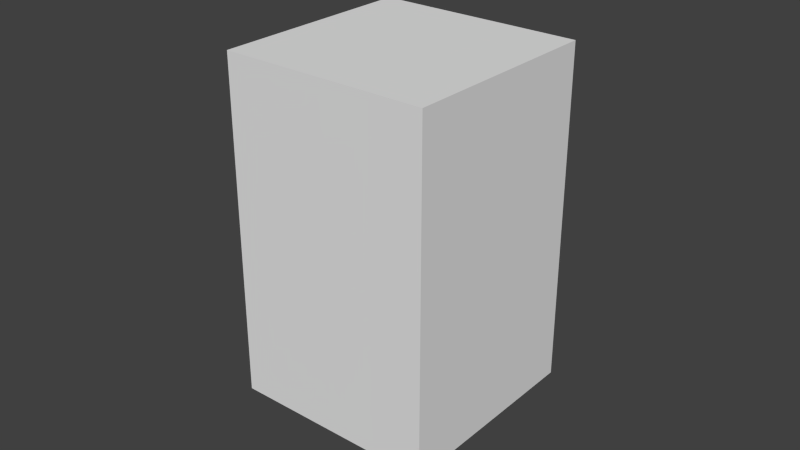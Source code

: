 # Source: basicFurn.blend  (saved by Blender 2.70.0; exported with 4.5.12 LTS)
import bpy
from mathutils import Matrix  # noqa: F401  (used for matrix-valued properties, if any)

bpy.ops.wm.read_factory_settings(use_empty=True)
scene = bpy.context.scene
scene.name = 'Scene'

# ---- collections
col_collection_1 = bpy.data.collections.new('Collection 1'); scene.collection.children.link(col_collection_1)

# ---- materials (node trees are filled in below, after node groups)
mat_material = bpy.data.materials.new('Material')
mat_material.alpha_threshold = 0.0
mat_material.use_transparent_shadow = False
mat_material.roughness = 0.5
mat_material.line_color = (0.0, 0.0, 0.0, 1.0)

# ---- material node trees

# ---- world
world_world = bpy.data.worlds.new('World'); scene.world = world_world
world_world.color = (0.05088, 0.05088, 0.05088)
world_world.use_sun_shadow = False
world_world.sun_shadow_jitter_overblur = 0.0
world_world.cycles.sampling_method = 'MANUAL'
world_world.cycles.sample_map_resolution = 256

# ---- meshes
me_cube = bpy.data.meshes.new('Cube')
me_cube.from_pydata([(-1.039, -0.5575, -1.0), (-0.21, 1.263, -1.0), (1.61, 0.4336, -1.0), (0.7811, -1.387, -1.0), (-1.039, -0.5575, 1.0), (-0.21, 1.263, 1.0), (1.61, 0.4336, 1.0), (0.7811, -1.387, 1.0), (-0.6245, 0.3525, -1.0), (-0.129, -0.972, -1.0), (-1.039, -0.5575, 2.068e-25), (0.7001, 0.8481, -1.0), (-0.21, 1.263, 2.068e-25), (1.196, -0.4765, -1.0), (1.61, 0.4336, 2.068e-25), (0.7811, -1.387, 2.068e-25), (-0.6245, 0.3525, 1.0), (-0.129, -0.972, 1.0), (0.7001, 0.8481, 1.0), (1.196, -0.4765, 1.0), (0.2856, -0.06197, -1.0), (0.7001, 0.8481, 2.068e-25), (1.196, -0.4765, 2.068e-25), (-0.129, -0.972, 2.068e-25), (-0.8317, -0.1025, -1.0), (-0.4172, 0.8076, -1.0), (-0.584, -0.7648, -1.0), (0.3261, -1.179, -1.0), (-1.039, -0.5575, -0.5), (-1.039, -0.5575, 0.5), (0.245, 1.055, -1.0), (1.155, 0.6408, -1.0), (-0.21, 1.263, -0.5), (-0.21, 1.263, 0.5), (1.403, -0.02146, -1.0), (0.9883, -0.9315, -1.0), (1.61, 0.4336, -0.5), (1.61, 0.4336, 0.5), (0.7811, -1.387, -0.5), (0.7811, -1.387, 0.5), (-0.8317, -0.1025, 1.0), (-0.4172, 0.8076, 1.0), (-0.584, -0.7648, 1.0), (0.3261, -1.179, 1.0), (0.245, 1.055, 1.0), (1.155, 0.6408, 1.0), (1.403, -0.02146, 1.0), (0.9883, -0.9315, 1.0), (0.4928, 0.3931, -1.0), (-0.1695, 0.1453, -1.0), (0.0783, -0.517, -1.0), (0.7406, -0.2692, -1.0), (-0.6245, 0.3525, 0.8851), (-0.9914, -0.453, 2.068e-25), (-0.6245, 0.3525, -0.8851), (-0.2576, 1.158, 2.068e-25), (0.7001, 0.8481, 0.5), (0.245, 1.055, 2.068e-25), (0.7001, 0.8481, -0.5), (1.155, 0.6408, 2.068e-25), (1.196, -0.4765, 0.5), (1.403, -0.02146, 2.068e-25), (1.196, -0.4765, -0.5), (0.9883, -0.9315, 2.068e-25), (-0.129, -0.972, -0.5), (-0.584, -0.7648, 2.068e-25), (-0.129, -0.972, 0.5), (0.3261, -1.179, 2.068e-25), (0.03779, 0.6003, -1.0), (-0.3767, -0.3097, -1.0), (0.9478, 0.1858, -1.0), (0.5333, -0.7242, -1.0), (-0.9914, -0.453, 0.8851), (-0.9914, -0.453, -0.8851), (-0.2576, 1.158, 0.8851), (-0.2576, 1.158, -0.8851), (0.245, 1.055, 0.5), (0.245, 1.055, -0.5), (1.155, 0.6408, 0.5), (1.155, 0.6408, -0.5), (1.403, -0.02146, 0.5), (1.403, -0.02146, -0.5), (0.9883, -0.9315, 0.5), (0.9883, -0.9315, -0.5), (-0.584, -0.7648, -0.5), (-0.584, -0.7648, 0.5), (0.3261, -1.179, -0.5), (0.3261, -1.179, 0.5), (-1.097, -0.4049, 0.8851), (-1.097, -0.4049, 2.712e-16), (-0.73, 0.4006, 0.8851), (-1.097, -0.4049, -0.8851), (-0.73, 0.4006, -0.8851), (-0.3631, 1.206, 0.8851), (-0.3631, 1.206, 2.712e-16), (-0.3631, 1.206, -0.8851), (-0.73, 0.4006, 2.712e-16), (-0.9354, -0.33, -1.0), (-0.7281, 0.125, -1.0), (-0.3136, 1.035, -1.0), (-0.5209, 0.5801, -1.0), (-1.039, -0.5575, -0.75), (-1.039, -0.5575, -0.25), (-1.039, -0.5575, 0.75), (-1.039, -0.5575, 0.25), (-0.21, 1.263, -0.25), (-0.21, 1.263, -0.75), (-0.21, 1.263, 0.25), (-0.21, 1.263, 0.75), (-0.9354, -0.33, 1.0), (-0.7281, 0.125, 1.0), (-0.3136, 1.035, 1.0), (-0.5209, 0.5801, 1.0), (-0.6245, 0.3525, 0.9426), (-1.015, -0.5052, 2.068e-25), (-0.6245, 0.3525, -0.9426), (-0.2338, 1.21, 2.068e-25), (-0.9116, -0.2777, 0.9426), (-1.015, -0.5052, 0.6926), (-0.9914, -0.453, 0.4426), (-0.8079, -0.05021, 0.8851), (-0.9914, -0.453, -0.4426), (-1.015, -0.5052, -0.6926), (-0.9116, -0.2777, -0.9426), (-0.8079, -0.05021, -0.8851), (-0.3374, 0.9828, 0.9426), (-0.441, 0.7553, 0.8851), (-0.2576, 1.158, 0.4426), (-0.2338, 1.21, 0.6926), (-0.2576, 1.158, -0.4426), (-0.441, 0.7553, -0.8851), (-0.3374, 0.9828, -0.9426), (-0.2338, 1.21, -0.6926), (-1.018, -0.5113, 0.9308), (-1.015, -0.5052, 0.3463), (-0.768, 0.03741, 0.9426), (-1.015, -0.5052, -0.3463), (-1.016, -0.5061, -0.9108), (-0.768, 0.03741, -0.9426), (-0.481, 0.6677, 0.9426), (-0.2178, 1.245, 0.923), (-0.2338, 1.21, 0.3463), (-0.481, 0.6677, -0.9426), (-0.2338, 1.21, -0.3463), (-0.2413, 1.194, -0.9108), (-0.9561, -0.1104, -0.2507), (-1.041, -0.07185, -0.2507), (-1.041, -0.07185, 0.2916), (-0.9561, -0.1104, 0.2916), (-1.041, -0.07267, 0.286), (-0.9565, -0.1112, 0.286), (-1.042, -0.07507, 0.2807), (-0.9576, -0.1136, 0.2807), (-1.044, -0.07898, 0.2758), (-0.9594, -0.1175, 0.2758), (-1.046, -0.08424, 0.2715), (-0.9618, -0.1228, 0.2715), (-1.049, -0.09065, 0.268), (-0.9647, -0.1292, 0.268), (-1.053, -0.09797, 0.2653), (-0.968, -0.1365, 0.2653), (-1.056, -0.1059, 0.2637), (-0.9716, -0.1444, 0.2637), (-1.06, -0.1142, 0.2632), (-0.9754, -0.1527, 0.2632), (-1.064, -0.1224, 0.2637), (-0.9792, -0.1609, 0.2637), (-1.067, -0.1303, 0.2653), (-0.9828, -0.1689, 0.2653), (-1.071, -0.1377, 0.268), (-0.9861, -0.1762, 0.268), (-1.074, -0.1441, 0.2715), (-0.989, -0.1826, 0.2715), (-1.076, -0.1493, 0.2758), (-0.9914, -0.1879, 0.2758), (-1.078, -0.1532, 0.2807), (-0.9932, -0.1918, 0.2807), (-1.079, -0.1556, 0.286), (-0.9943, -0.1942, 0.286), (-1.079, -0.1565, 0.2916), (-0.9947, -0.195, 0.2916), (-1.079, -0.1556, 0.2971), (-0.9943, -0.1942, 0.2971), (-1.078, -0.1532, 0.3024), (-0.9932, -0.1918, 0.3024), (-1.076, -0.1493, 0.3073), (-0.9914, -0.1879, 0.3073), (-1.074, -0.1441, 0.3116), (-0.989, -0.1826, 0.3116), (-1.071, -0.1377, 0.3152), (-0.9861, -0.1762, 0.3152), (-1.067, -0.1303, 0.3178), (-0.9828, -0.1689, 0.3178), (-1.064, -0.1224, 0.3194), (-0.9792, -0.1609, 0.3194), (-1.06, -0.1142, 0.3199), (-0.9754, -0.1527, 0.3199), (-1.056, -0.1059, 0.3194), (-0.9716, -0.1444, 0.3194), (-1.053, -0.09797, 0.3178), (-0.968, -0.1365, 0.3178), (-1.049, -0.09065, 0.3152), (-0.9647, -0.1292, 0.3152), (-1.046, -0.08424, 0.3116), (-0.9618, -0.1228, 0.3116), (-1.044, -0.07898, 0.3073), (-0.9594, -0.1175, 0.3073), (-1.042, -0.07507, 0.3024), (-0.9576, -0.1136, 0.3024), (-1.041, -0.07267, 0.2971), (-0.9565, -0.1112, 0.2971), (-1.041, -0.07267, -0.2562), (-0.9565, -0.1112, -0.2562), (-1.042, -0.07507, -0.2615), (-0.9576, -0.1136, -0.2615), (-1.044, -0.07898, -0.2664), (-0.9594, -0.1175, -0.2664), (-1.046, -0.08424, -0.2707), (-0.9618, -0.1228, -0.2707), (-1.049, -0.09065, -0.2743), (-0.9647, -0.1292, -0.2743), (-1.053, -0.09797, -0.2769), (-0.968, -0.1365, -0.2769), (-1.056, -0.1059, -0.2785), (-0.9716, -0.1444, -0.2785), (-1.06, -0.1142, -0.2791), (-0.9754, -0.1527, -0.2791), (-1.064, -0.1224, -0.2785), (-0.9792, -0.1609, -0.2785), (-1.067, -0.1303, -0.2769), (-0.9828, -0.1689, -0.2769), (-1.071, -0.1377, -0.2743), (-0.9861, -0.1762, -0.2743), (-1.074, -0.1441, -0.2707), (-0.989, -0.1826, -0.2707), (-1.076, -0.1493, -0.2664), (-0.9914, -0.1879, -0.2664), (-1.078, -0.1532, -0.2615), (-0.9932, -0.1918, -0.2615), (-1.079, -0.1556, -0.2562), (-0.9943, -0.1942, -0.2562), (-1.079, -0.1565, -0.2507), (-0.9947, -0.195, -0.2507), (-1.079, -0.1556, -0.2451), (-0.9943, -0.1942, -0.2451), (-1.078, -0.1532, -0.2398), (-0.9932, -0.1918, -0.2398), (-1.076, -0.1493, -0.2349), (-0.9914, -0.1879, -0.2349), (-1.074, -0.1441, -0.2306), (-0.989, -0.1826, -0.2306), (-1.071, -0.1377, -0.2271), (-0.9861, -0.1762, -0.2271), (-1.067, -0.1303, -0.2245), (-0.9828, -0.1689, -0.2245), (-1.064, -0.1224, -0.2228), (-0.9792, -0.1609, -0.2228), (-1.06, -0.1142, -0.2223), (-0.9754, -0.1527, -0.2223), (-1.056, -0.1059, -0.2228), (-0.9716, -0.1444, -0.2228), (-1.053, -0.09797, -0.2245), (-0.968, -0.1365, -0.2245), (-1.049, -0.09065, -0.2271), (-0.9647, -0.1292, -0.2271), (-1.046, -0.08424, -0.2306), (-0.9618, -0.1228, -0.2306), (-1.044, -0.07898, -0.2349), (-0.9594, -0.1175, -0.2349), (-1.042, -0.07507, -0.2398), (-0.9576, -0.1136, -0.2398), (-1.041, -0.07267, -0.2451), (-0.9565, -0.1112, -0.2451), (-1.077, -0.1457, -0.3092), (-1.077, -0.1457, 0.3501), (-1.083, -0.1422, -0.3092), (-1.083, -0.1422, 0.3501), (-1.088, -0.1376, -0.3092), (-1.088, -0.1376, 0.3501), (-1.092, -0.1321, -0.3092), (-1.092, -0.1321, 0.3501), (-1.095, -0.1258, -0.3092), (-1.095, -0.1258, 0.3501), (-1.097, -0.119, -0.3092), (-1.097, -0.119, 0.3501), (-1.098, -0.1121, -0.3092), (-1.098, -0.1121, 0.3501), (-1.097, -0.1051, -0.3092), (-1.097, -0.1051, 0.3501), (-1.094, -0.09852, -0.3092), (-1.094, -0.09852, 0.3501), (-1.091, -0.09248, -0.3092), (-1.091, -0.09248, 0.3501), (-1.086, -0.08723, -0.3092), (-1.086, -0.08723, 0.3501), (-1.081, -0.08299, -0.3092), (-1.081, -0.08299, 0.3501), (-1.074, -0.07991, -0.3092), (-1.074, -0.07991, 0.3501), (-1.068, -0.07812, -0.3092), (-1.068, -0.07812, 0.3501), (-1.061, -0.07767, -0.3092), (-1.061, -0.07767, 0.3501), (-1.054, -0.0786, -0.3092), (-1.054, -0.0786, 0.3501), (-1.047, -0.08086, -0.3092), (-1.047, -0.08086, 0.3501), (-1.041, -0.08436, -0.3092), (-1.041, -0.08436, 0.3501), (-1.036, -0.08898, -0.3092), (-1.036, -0.08898, 0.3501), (-1.032, -0.09453, -0.3092), (-1.032, -0.09453, 0.3501), (-1.029, -0.1008, -0.3092), (-1.029, -0.1008, 0.3501), (-1.027, -0.1076, -0.3092), (-1.027, -0.1076, 0.3501), (-1.026, -0.1145, -0.3092), (-1.026, -0.1145, 0.3501), (-1.027, -0.1215, -0.3092), (-1.027, -0.1215, 0.3501), (-1.029, -0.1281, -0.3092), (-1.029, -0.1281, 0.3501), (-1.033, -0.1341, -0.3092), (-1.033, -0.1341, 0.3501), (-1.038, -0.1394, -0.3092), (-1.038, -0.1394, 0.3501), (-1.043, -0.1436, -0.3092), (-1.043, -0.1436, 0.3501), (-1.049, -0.1467, -0.3092), (-1.049, -0.1467, 0.3501), (-1.056, -0.1485, -0.3092), (-1.056, -0.1485, 0.3501), (-1.063, -0.1489, -0.3092), (-1.063, -0.1489, 0.3501), (-1.07, -0.148, -0.3092), (-1.07, -0.148, 0.3501)], [], [(68, 30, 11, 48), (49, 68, 48, 20), (69, 49, 20, 50), (26, 69, 50, 9), (48, 11, 31, 70), (20, 48, 70, 51), (70, 31, 2, 34), (51, 70, 34, 13), (50, 20, 51, 71), (9, 50, 71, 27), (71, 51, 13, 35), (27, 71, 35, 3), (76, 44, 18, 56), (57, 76, 56, 21), (77, 57, 21, 58), (30, 77, 58, 11), (56, 18, 45, 78), (21, 56, 78, 59), (78, 45, 6, 37), (59, 78, 37, 14), (58, 21, 59, 79), (11, 58, 79, 31), (79, 59, 14, 36), (31, 79, 36, 2), (37, 6, 46, 80), (14, 37, 80, 61), (80, 46, 19, 60), (61, 80, 60, 22), (36, 14, 61, 81), (2, 36, 81, 34), (81, 61, 22, 62), (34, 81, 62, 13), (60, 19, 47, 82), (22, 60, 82, 63), (82, 47, 7, 39), (63, 82, 39, 15), (62, 22, 63, 83), (13, 62, 83, 35), (83, 63, 15, 38), (35, 83, 38, 3), (84, 26, 9, 64), (65, 84, 64, 23), (85, 65, 23, 66), (42, 85, 66, 17), (64, 9, 27, 86), (23, 64, 86, 67), (86, 27, 3, 38), (67, 86, 38, 15), (66, 23, 67, 87), (17, 66, 87, 43), (87, 67, 15, 39), (43, 87, 39, 7), (53, 72, 88, 89), (72, 52, 90, 88), (73, 53, 89, 91), (54, 73, 91, 92), (52, 74, 93, 90), (74, 55, 94, 93), (55, 75, 95, 94), (75, 54, 92, 95), (89, 88, 90, 96), (91, 89, 96, 92), (96, 90, 93, 94), (92, 96, 94, 95), (99, 30, 68), (25, 99, 68), (99, 1, 30), (100, 68, 49), (8, 100, 49), (100, 25, 68), (98, 49, 69), (24, 98, 69), (98, 8, 49), (97, 69, 26), (0, 97, 26), (97, 24, 69), (103, 4, 109, 133), (29, 103, 133, 118), (133, 109, 40, 117), (118, 133, 117, 72), (104, 29, 118, 134), (10, 104, 134, 114), (134, 118, 72, 119), (114, 134, 119, 53), (117, 40, 110, 135), (72, 117, 135, 120), (135, 110, 16, 113), (120, 135, 113, 52), (102, 10, 114, 136), (28, 102, 136, 122), (136, 114, 53, 121), (122, 136, 121, 73), (101, 28, 122, 137), (0, 101, 137, 97), (137, 122, 73, 123), (97, 137, 123, 24), (123, 73, 124, 138), (24, 123, 138, 98), (138, 124, 54, 115), (98, 138, 115, 8), (113, 16, 112, 139), (52, 113, 139, 126), (139, 112, 41, 125), (126, 139, 125, 74), (125, 41, 111, 140), (74, 125, 140, 128), (140, 111, 5, 108), (128, 140, 108, 33), (127, 74, 128, 141), (55, 127, 141, 116), (141, 128, 33, 107), (116, 141, 107, 12), (115, 54, 130, 142), (8, 115, 142, 100), (142, 130, 75, 131), (100, 142, 131, 25), (129, 55, 116, 143), (75, 129, 143, 132), (143, 116, 12, 105), (132, 143, 105, 32), (131, 75, 132, 144), (25, 131, 144, 99), (144, 132, 32, 106), (99, 144, 106, 1), (108, 44, 76), (33, 108, 76), (108, 5, 44), (107, 76, 57), (12, 107, 57), (107, 33, 76), (105, 57, 77), (32, 105, 77), (105, 12, 57), (106, 77, 30), (1, 106, 30), (106, 32, 77), (101, 26, 84), (28, 101, 84), (101, 0, 26), (102, 84, 65), (10, 102, 65), (102, 28, 84), (104, 65, 85), (29, 104, 85), (104, 10, 65), (103, 85, 42), (4, 103, 42), (103, 29, 85), (130, 54, 75), (129, 75, 55), (127, 55, 74), (126, 74, 52), (124, 73, 54), (121, 53, 73), (120, 52, 72), (119, 72, 53), (289, 290, 292, 291), (267, 268, 270, 269), (147, 148, 150, 149), (265, 266, 268, 267), (149, 150, 152, 151), (263, 264, 266, 265), (151, 152, 154, 153), (287, 288, 290, 289), (261, 262, 264, 263), (153, 154, 156, 155), (259, 260, 262, 261), (155, 156, 158, 157), (257, 258, 260, 259), (157, 158, 160, 159), (285, 286, 288, 287), (255, 256, 258, 257), (159, 160, 162, 161), (253, 254, 256, 255), (161, 162, 164, 163), (251, 252, 254, 253), (163, 164, 166, 165), (283, 284, 286, 285), (249, 250, 252, 251), (165, 166, 168, 167), (247, 248, 250, 249), (167, 168, 170, 169), (245, 246, 248, 247), (169, 170, 172, 171), (281, 282, 284, 283), (243, 244, 246, 245), (171, 172, 174, 173), (241, 242, 244, 243), (173, 174, 176, 175), (239, 240, 242, 241), (175, 176, 178, 177), (279, 280, 282, 281), (237, 238, 240, 239), (177, 178, 180, 179), (235, 236, 238, 237), (179, 180, 182, 181), (233, 234, 236, 235), (181, 182, 184, 183), (277, 278, 280, 279), (231, 232, 234, 233), (183, 184, 186, 185), (229, 230, 232, 231), (185, 186, 188, 187), (227, 228, 230, 229), (187, 188, 190, 189), (275, 276, 278, 277), (225, 226, 228, 227), (189, 190, 192, 191), (223, 224, 226, 225), (191, 192, 194, 193), (221, 222, 224, 223), (193, 194, 196, 195), (273, 274, 276, 275), (219, 220, 222, 221), (195, 196, 198, 197), (217, 218, 220, 219), (197, 198, 200, 199), (215, 216, 218, 217), (199, 200, 202, 201), (146, 211, 213, 215, 217, 219, 221, 223, 225, 227, 229, 231, 233, 235, 237, 239, 241, 243, 245, 247, 249, 251, 253, 255, 257, 259, 261, 263, 265, 267, 269, 271), (213, 214, 216, 215), (201, 202, 204, 203), (269, 270, 272, 271), (211, 212, 214, 213), (203, 204, 206, 205), (271, 272, 145, 146), (146, 145, 212, 211), (205, 206, 208, 207), (150, 148, 210, 208, 206, 204, 202, 200, 198, 196, 194, 192, 190, 188, 186, 184, 182, 180, 178, 176, 174, 172, 170, 168, 166, 164, 162, 160, 158, 156, 154, 152), (209, 210, 148, 147), (207, 208, 210, 209), (212, 145, 272, 270, 268, 266, 264, 262, 260, 258, 256, 254, 252, 250, 248, 246, 244, 242, 240, 238, 236, 234, 232, 230, 228, 226, 224, 222, 220, 218, 216, 214), (147, 149, 151, 153, 155, 157, 159, 161, 163, 165, 167, 169, 171, 173, 175, 177, 179, 181, 183, 185, 187, 189, 191, 193, 195, 197, 199, 201, 203, 205, 207, 209), (291, 292, 294, 293), (293, 294, 296, 295), (295, 296, 298, 297), (297, 298, 300, 299), (299, 300, 302, 301), (301, 302, 304, 303), (303, 304, 306, 305), (305, 306, 308, 307), (307, 308, 310, 309), (309, 310, 312, 311), (311, 312, 314, 313), (313, 314, 316, 315), (315, 316, 318, 317), (317, 318, 320, 319), (319, 320, 322, 321), (321, 322, 324, 323), (323, 324, 326, 325), (325, 326, 328, 327), (327, 328, 330, 329), (329, 330, 332, 331), (331, 332, 334, 333), (290, 288, 286, 284, 282, 280, 278, 276, 274, 336, 334, 332, 330, 328, 326, 324, 322, 320, 318, 316, 314, 312, 310, 308, 306, 304, 302, 300, 298, 296, 294, 292), (335, 336, 274, 273), (333, 334, 336, 335), (291, 293, 295, 297, 299, 301, 303, 305, 307, 309, 311, 313, 315, 317, 319, 321, 323, 325, 327, 329, 331, 333, 335, 273, 275, 277, 279, 281, 283, 285, 287, 289), (4, 42, 17, 43, 7, 47, 19, 46, 6, 45, 18, 44, 5, 111, 41, 112, 16, 110, 40, 109)])
_uv = me_cube.uv_layers.new(name='UVMap')
_uv.uv.foreach_set('vector', [0.2447, 0.6056, 0.234, 0.5753, 0.266, 0.5593, 0.2842, 0.5925, 0.2521, 0.6441, 0.2447, 0.6056, 0.2842, 0.5925, 0.3028, 0.6361, 0.1068, 0.1678, 0.05721, 0.1208, 0.11, 0.06849, 0.1518, 0.1223, 0.1496, 0.2067, 0.1068, 0.1678, 0.1518, 0.1223, 0.1871, 0.1663, 0.2842, 0.5925, 0.266, 0.5593, 0.2965, 0.5403, 0.3224, 0.5688, 0.3028, 0.6361, 0.2842, 0.5925, 0.3224, 0.5688, 0.3579, 0.6101, 0.3224, 0.5688, 0.2965, 0.5403, 0.3188, 0.5198, 0.3507, 0.5335, 0.3579, 0.6101, 0.3224, 0.5688, 0.3507, 0.5335, 0.4059, 0.5585, 0.1518, 0.1223, 0.11, 0.06849, 0.1743, 0.02566, 0.2032, 0.08655, 0.1871, 0.1663, 0.1518, 0.1223, 0.2032, 0.08655, 0.2279, 0.1329, 0.2032, 0.08655, 0.1743, 0.02566, 0.2491, 0.0002153, 0.2588, 0.06538, 0.2279, 0.1329, 0.2032, 0.08655, 0.2588, 0.06538, 0.267, 0.1064, 0.6683, 0.4593, 0.6683, 0.5227, 0.6048, 0.5227, 0.6048, 0.4593, 0.6683, 0.3959, 0.6683, 0.4593, 0.6048, 0.4593, 0.6048, 0.3959, 0.6683, 0.3324, 0.6683, 0.3959, 0.6048, 0.3959, 0.6048, 0.3324, 0.6683, 0.269, 0.6683, 0.3324, 0.6048, 0.3324, 0.6048, 0.269, 0.6048, 0.4593, 0.6048, 0.5227, 0.5414, 0.5227, 0.5414, 0.4593, 0.6048, 0.3959, 0.6048, 0.4593, 0.5414, 0.4593, 0.5414, 0.3959, 0.5414, 0.4593, 0.5414, 0.5227, 0.4779, 0.5227, 0.4779, 0.4593, 0.5414, 0.3959, 0.5414, 0.4593, 0.4779, 0.4593, 0.4779, 0.3959, 0.6048, 0.3324, 0.6048, 0.3959, 0.5414, 0.3959, 0.5414, 0.3324, 0.6048, 0.269, 0.6048, 0.3324, 0.5414, 0.3324, 0.5414, 0.269, 0.5414, 0.3324, 0.5414, 0.3959, 0.4779, 0.3959, 0.4779, 0.3324, 0.5414, 0.269, 0.5414, 0.3324, 0.4779, 0.3324, 0.4779, 0.269, 0.2943, 0.4275, 0.2825, 0.4055, 0.292, 0.3777, 0.3254, 0.404, 0.3089, 0.4581, 0.2943, 0.4275, 0.3254, 0.404, 0.3483, 0.4431, 0.3254, 0.404, 0.292, 0.3777, 0.3113, 0.3308, 0.3649, 0.3655, 0.3483, 0.4431, 0.3254, 0.404, 0.3649, 0.3655, 0.4019, 0.4206, 0.3181, 0.489, 0.3089, 0.4581, 0.3483, 0.4431, 0.3583, 0.4879, 0.3188, 0.5198, 0.3181, 0.489, 0.3583, 0.4879, 0.3507, 0.5335, 0.3583, 0.4879, 0.3483, 0.4431, 0.4019, 0.4206, 0.4178, 0.487, 0.3507, 0.5335, 0.3583, 0.4879, 0.4178, 0.487, 0.4059, 0.5585, 0.489, 0.0846, 0.5463, 0.1791, 0.4504, 0.1905, 0.4227, 0.133, 0.4124, 0.02716, 0.489, 0.0846, 0.4227, 0.133, 0.3731, 0.09137, 0.4227, 0.133, 0.4504, 0.1905, 0.4019, 0.1942, 0.3783, 0.1655, 0.3731, 0.09137, 0.4227, 0.133, 0.3783, 0.1655, 0.3413, 0.137, 0.3301, 0.0002153, 0.4124, 0.02716, 0.3731, 0.09137, 0.3159, 0.06837, 0.2491, 0.0002153, 0.3301, 0.0002153, 0.3159, 0.06837, 0.2588, 0.06538, 0.3159, 0.06837, 0.3731, 0.09137, 0.3413, 0.137, 0.3017, 0.1165, 0.2588, 0.06538, 0.3159, 0.06837, 0.3017, 0.1165, 0.267, 0.1064, 0.0894, 0.8302, 0.0894, 0.7898, 0.1298, 0.7898, 0.1298, 0.8302, 0.0894, 0.8707, 0.0894, 0.8302, 0.1298, 0.8302, 0.1298, 0.8707, 0.0894, 0.9111, 0.0894, 0.8707, 0.1298, 0.8707, 0.1298, 0.9111, 0.0894, 0.9515, 0.0894, 0.9111, 0.1298, 0.9111, 0.1298, 0.9515, 0.1298, 0.8302, 0.1298, 0.7898, 0.1703, 0.7898, 0.1703, 0.8302, 0.1298, 0.8707, 0.1298, 0.8302, 0.1703, 0.8302, 0.1703, 0.8707, 0.1703, 0.8302, 0.1703, 0.7898, 0.2107, 0.7898, 0.2107, 0.8302, 0.1703, 0.8707, 0.1703, 0.8302, 0.2107, 0.8302, 0.2107, 0.8707, 0.1298, 0.9111, 0.1298, 0.8707, 0.1703, 0.8707, 0.1703, 0.9111, 0.1298, 0.9515, 0.1298, 0.9111, 0.1703, 0.9111, 0.1703, 0.9515, 0.1703, 0.9111, 0.1703, 0.8707, 0.2107, 0.8707, 0.2107, 0.9111, 0.1703, 0.9515, 0.1703, 0.9111, 0.2107, 0.9111, 0.2107, 0.9515, 0.5226, 0.6198, 0.5893, 0.6165, 0.5825, 0.6256, 0.5235, 0.6292, 0.5893, 0.6165, 0.6124, 0.6936, 0.6001, 0.6943, 0.5825, 0.6256, 0.4624, 0.6282, 0.5226, 0.6198, 0.5235, 0.6292, 0.4687, 0.635, 0.4397, 0.6929, 0.4624, 0.6282, 0.4687, 0.635, 0.4497, 0.6942, 0.6124, 0.6936, 0.5886, 0.7736, 0.5806, 0.7656, 0.6001, 0.6943, 0.5886, 0.7736, 0.5136, 0.789, 0.5139, 0.7774, 0.5806, 0.7656, 0.5136, 0.789, 0.4397, 0.7623, 0.4482, 0.7555, 0.5139, 0.7774, 0.4397, 0.7623, 0.4397, 0.6929, 0.4497, 0.6942, 0.4482, 0.7555, 0.9467, 0.6603, 0.9467, 0.7726, 0.8343, 0.7726, 0.8343, 0.6603, 0.9467, 0.548, 0.9467, 0.6603, 0.8343, 0.6603, 0.8343, 0.548, 0.8343, 0.6603, 0.8343, 0.7726, 0.722, 0.7726, 0.722, 0.6603, 0.8343, 0.548, 0.8343, 0.6603, 0.722, 0.6603, 0.722, 0.548, 0.2094, 0.5944, 0.234, 0.5753, 0.2447, 0.6056, 0.2108, 0.6095, 0.2094, 0.5944, 0.2447, 0.6056, 0.2094, 0.5944, 0.2093, 0.5864, 0.234, 0.5753, 0.2123, 0.6262, 0.2447, 0.6056, 0.2521, 0.6441, 0.2129, 0.6442, 0.2123, 0.6262, 0.2521, 0.6441, 0.2123, 0.6262, 0.2108, 0.6095, 0.2447, 0.6056, 0.03899, 0.1971, 0.05721, 0.1208, 0.1068, 0.1678, 0.06771, 0.2184, 0.03899, 0.1971, 0.1068, 0.1678, 0.03899, 0.1971, 0.01117, 0.1755, 0.05721, 0.1208, 0.09536, 0.2369, 0.1068, 0.1678, 0.1496, 0.2067, 0.1161, 0.2541, 0.09536, 0.2369, 0.1496, 0.2067, 0.09536, 0.2369, 0.06771, 0.2184, 0.1068, 0.1678, 0.1403, 0.2698, 0.2221, 0.3077, 0.2098, 0.3551, 0.1635, 0.3244, 0.1001, 0.2698, 0.1403, 0.2698, 0.1635, 0.3244, 0.129, 0.2872, 0.1635, 0.3244, 0.2098, 0.3551, 0.2264, 0.4061, 0.193, 0.3688, 0.129, 0.2872, 0.1635, 0.3244, 0.193, 0.3688, 0.1465, 0.3263, 0.1137, 0.2615, 0.1001, 0.2698, 0.129, 0.2872, 0.1093, 0.2694, 0.1103, 0.2503, 0.1137, 0.2615, 0.1093, 0.2694, 0.1061, 0.2483, 0.1093, 0.2694, 0.129, 0.2872, 0.1465, 0.3263, 0.1185, 0.2825, 0.1061, 0.2483, 0.1093, 0.2694, 0.1185, 0.2825, 0.1009, 0.2457, 0.193, 0.3688, 0.2264, 0.4061, 0.2543, 0.4568, 0.2307, 0.4433, 0.1465, 0.3263, 0.193, 0.3688, 0.2307, 0.4433, 0.2064, 0.4276, 0.2307, 0.4433, 0.2543, 0.4568, 0.2849, 0.5038, 0.2755, 0.5146, 0.2064, 0.4276, 0.2307, 0.4433, 0.2755, 0.5146, 0.2647, 0.5257, 0.111, 0.2525, 0.1103, 0.2503, 0.1061, 0.2483, 0.1088, 0.2524, 0.1114, 0.2542, 0.111, 0.2525, 0.1088, 0.2524, 0.1089, 0.257, 0.1088, 0.2524, 0.1061, 0.2483, 0.1009, 0.2457, 0.1058, 0.253, 0.1089, 0.257, 0.1088, 0.2524, 0.1058, 0.253, 0.1059, 0.2601, 0.1105, 0.2572, 0.1114, 0.2542, 0.1089, 0.257, 0.1043, 0.2552, 0.1161, 0.2541, 0.1105, 0.2572, 0.1043, 0.2552, 0.09536, 0.2369, 0.1043, 0.2552, 0.1089, 0.257, 0.1059, 0.2601, 0.08662, 0.2403, 0.09536, 0.2369, 0.1043, 0.2552, 0.08662, 0.2403, 0.06771, 0.2184, 0.08662, 0.2403, 0.1059, 0.2601, 0.05284, 0.2259, 0.04563, 0.2118, 0.06771, 0.2184, 0.08662, 0.2403, 0.04563, 0.2118, 0.03899, 0.1971, 0.04563, 0.2118, 0.05284, 0.2259, 0.0002153, 0.1907, 0.005462, 0.1829, 0.03899, 0.1971, 0.04563, 0.2118, 0.005462, 0.1829, 0.01117, 0.1755, 0.09295, 0.3742, 0.09846, 0.3712, 0.1114, 0.3949, 0.111, 0.4068, 0.0875, 0.3772, 0.09295, 0.3742, 0.111, 0.4068, 0.1108, 0.4184, 0.111, 0.4068, 0.1114, 0.3949, 0.1244, 0.4179, 0.131, 0.4407, 0.1108, 0.4184, 0.111, 0.4068, 0.131, 0.4407, 0.1363, 0.4675, 0.131, 0.4407, 0.1244, 0.4179, 0.1402, 0.4407, 0.1422, 0.4639, 0.1363, 0.4675, 0.131, 0.4407, 0.1422, 0.4639, 0.1612, 0.488, 0.1422, 0.4639, 0.1402, 0.4407, 0.1586, 0.4502, 0.1677, 0.4769, 0.1612, 0.488, 0.1422, 0.4639, 0.1677, 0.4769, 0.1801, 0.512, 0.1721, 0.5231, 0.1363, 0.4675, 0.1612, 0.488, 0.1809, 0.5288, 0.1898, 0.5527, 0.1721, 0.5231, 0.1809, 0.5288, 0.1921, 0.5516, 0.1809, 0.5288, 0.1612, 0.488, 0.1801, 0.512, 0.1884, 0.5346, 0.1921, 0.5516, 0.1809, 0.5288, 0.1884, 0.5346, 0.1945, 0.5508, 0.2088, 0.6443, 0.2047, 0.6443, 0.204, 0.6138, 0.2079, 0.6198, 0.2129, 0.6442, 0.2088, 0.6443, 0.2079, 0.6198, 0.2123, 0.6262, 0.2079, 0.6198, 0.204, 0.6138, 0.2024, 0.5879, 0.2063, 0.5971, 0.2123, 0.6262, 0.2079, 0.6198, 0.2063, 0.5971, 0.2108, 0.6095, 0.1962, 0.5696, 0.1898, 0.5527, 0.1921, 0.5516, 0.1972, 0.5649, 0.2024, 0.5879, 0.1962, 0.5696, 0.1972, 0.5649, 0.2028, 0.5794, 0.1972, 0.5649, 0.1921, 0.5516, 0.1945, 0.5508, 0.198, 0.5603, 0.2028, 0.5794, 0.1972, 0.5649, 0.198, 0.5603, 0.2021, 0.5701, 0.2063, 0.5971, 0.2024, 0.5879, 0.2028, 0.5794, 0.2043, 0.5876, 0.2108, 0.6095, 0.2063, 0.5971, 0.2043, 0.5876, 0.2094, 0.5944, 0.2043, 0.5876, 0.2028, 0.5794, 0.2021, 0.5701, 0.2064, 0.5802, 0.2094, 0.5944, 0.2043, 0.5876, 0.2064, 0.5802, 0.2093, 0.5864, 0.7317, 0.491, 0.6683, 0.5227, 0.6683, 0.4593, 0.7317, 0.4593, 0.7317, 0.491, 0.6683, 0.4593, 0.7317, 0.491, 0.7317, 0.5227, 0.6683, 0.5227, 0.7317, 0.4276, 0.6683, 0.4593, 0.6683, 0.3959, 0.7317, 0.3959, 0.7317, 0.4276, 0.6683, 0.3959, 0.7317, 0.4276, 0.7317, 0.4593, 0.6683, 0.4593, 0.7317, 0.3641, 0.6683, 0.3959, 0.6683, 0.3324, 0.7317, 0.3324, 0.7317, 0.3641, 0.6683, 0.3324, 0.7317, 0.3641, 0.7317, 0.3959, 0.6683, 0.3959, 0.7317, 0.3007, 0.6683, 0.3324, 0.6683, 0.269, 0.7317, 0.269, 0.7317, 0.3007, 0.6683, 0.269, 0.7317, 0.3007, 0.7317, 0.3324, 0.6683, 0.3324, 0.04895, 0.81, 0.0894, 0.7898, 0.0894, 0.8302, 0.04895, 0.8302, 0.04895, 0.81, 0.0894, 0.8302, 0.04895, 0.81, 0.04895, 0.7898, 0.0894, 0.7898, 0.04895, 0.8504, 0.0894, 0.8302, 0.0894, 0.8707, 0.04895, 0.8707, 0.04895, 0.8504, 0.0894, 0.8707, 0.04895, 0.8504, 0.04895, 0.8302, 0.0894, 0.8302, 0.04895, 0.8909, 0.0894, 0.8707, 0.0894, 0.9111, 0.04895, 0.9111, 0.04895, 0.8909, 0.0894, 0.9111, 0.04895, 0.8909, 0.04895, 0.8707, 0.0894, 0.8707, 0.04895, 0.9313, 0.0894, 0.9111, 0.0894, 0.9515, 0.04895, 0.9515, 0.04895, 0.9313, 0.0894, 0.9515, 0.04895, 0.9313, 0.04895, 0.9111, 0.0894, 0.9111, 0.204, 0.6138, 0.2047, 0.6443, 0.2024, 0.5879, 0.1962, 0.5696, 0.2024, 0.5879, 0.1898, 0.5527, 0.1721, 0.5231, 0.1898, 0.5527, 0.1363, 0.4675, 0.1108, 0.4184, 0.1363, 0.4675, 0.0875, 0.3772, 0.05284, 0.2259, 0.1059, 0.2601, 0.0002153, 0.1907, 0.1058, 0.253, 0.1009, 0.2457, 0.1059, 0.2601, 0.2064, 0.4276, 0.2647, 0.5257, 0.1465, 0.3263, 0.1185, 0.2825, 0.1465, 0.3263, 0.1009, 0.2457, 0.7283, 0.877, 0.7256, 0.9422, 0.7175, 0.9422, 0.7202, 0.877, 0.8303, 0.8695, 0.8303, 0.8188, 0.8339, 0.8188, 0.8339, 0.8695, 0.7129, 0.8695, 0.7129, 0.8188, 0.7159, 0.8188, 0.7159, 0.8695, 0.8264, 0.8695, 0.8264, 0.8188, 0.8303, 0.8188, 0.8303, 0.8695, 0.7159, 0.8695, 0.7159, 0.8188, 0.7192, 0.8188, 0.7192, 0.8695, 0.8221, 0.8695, 0.8221, 0.8188, 0.8264, 0.8188, 0.8264, 0.8695, 0.7192, 0.8695, 0.7192, 0.8188, 0.7227, 0.8188, 0.7227, 0.8695, 0.7364, 0.877, 0.7337, 0.9422, 0.7256, 0.9422, 0.7283, 0.877, 0.9475, 0.8695, 0.9475, 0.8188, 0.9522, 0.8188, 0.9521, 0.8695, 0.7227, 0.8695, 0.7227, 0.8188, 0.7267, 0.8188, 0.7267, 0.8695, 0.9427, 0.8695, 0.9427, 0.8188, 0.9475, 0.8188, 0.9475, 0.8695, 0.7267, 0.8695, 0.7267, 0.8188, 0.731, 0.8188, 0.731, 0.8695, 0.9377, 0.8695, 0.9377, 0.8188, 0.9427, 0.8188, 0.9427, 0.8695, 0.731, 0.8695, 0.731, 0.8188, 0.7356, 0.8188, 0.7356, 0.8695, 0.7445, 0.877, 0.7418, 0.9422, 0.7337, 0.9422, 0.7364, 0.877, 0.9328, 0.8695, 0.9328, 0.8188, 0.9377, 0.8188, 0.9377, 0.8695, 0.7356, 0.8695, 0.7356, 0.8188, 0.7404, 0.8188, 0.7404, 0.8695, 0.9279, 0.8695, 0.9279, 0.8188, 0.9328, 0.8188, 0.9328, 0.8695, 0.7404, 0.8695, 0.7404, 0.8188, 0.7454, 0.8188, 0.7454, 0.8695, 0.9233, 0.8695, 0.9233, 0.8188, 0.9279, 0.8188, 0.9279, 0.8695, 0.7454, 0.8695, 0.7454, 0.8188, 0.7503, 0.8188, 0.7503, 0.8695, 0.7526, 0.877, 0.75, 0.9422, 0.7418, 0.9422, 0.7445, 0.877, 0.919, 0.8695, 0.919, 0.8188, 0.9233, 0.8188, 0.9233, 0.8695, 0.7503, 0.8695, 0.7503, 0.8188, 0.7552, 0.8188, 0.7552, 0.8695, 0.9151, 0.8695, 0.9151, 0.8188, 0.919, 0.8188, 0.919, 0.8695, 0.7552, 0.8695, 0.7552, 0.8188, 0.7598, 0.8188, 0.7598, 0.8695, 0.9115, 0.8695, 0.9115, 0.8188, 0.9151, 0.8188, 0.9151, 0.8695, 0.7598, 0.8695, 0.7598, 0.8188, 0.7641, 0.8188, 0.7641, 0.8695, 0.7608, 0.877, 0.7581, 0.9422, 0.75, 0.9422, 0.7526, 0.877, 0.9083, 0.8695, 0.9083, 0.8188, 0.9115, 0.8188, 0.9115, 0.8695, 0.7641, 0.8695, 0.7641, 0.8188, 0.768, 0.8188, 0.768, 0.8695, 0.9052, 0.8695, 0.9052, 0.8188, 0.9083, 0.8188, 0.9083, 0.8695, 0.768, 0.8695, 0.768, 0.8188, 0.7716, 0.8188, 0.7716, 0.8695, 0.9021, 0.8695, 0.9022, 0.8188, 0.9052, 0.8188, 0.9052, 0.8695, 0.7716, 0.8695, 0.7716, 0.8188, 0.7748, 0.8188, 0.7748, 0.8695, 0.7689, 0.877, 0.7662, 0.9422, 0.7581, 0.9422, 0.7608, 0.877, 0.8989, 0.8695, 0.8989, 0.8188, 0.9022, 0.8188, 0.9021, 0.8695, 0.7748, 0.8695, 0.7748, 0.8188, 0.7779, 0.8188, 0.7779, 0.8695, 0.8953, 0.8695, 0.8954, 0.8188, 0.8989, 0.8188, 0.8989, 0.8695, 0.7779, 0.8695, 0.7779, 0.8188, 0.781, 0.8188, 0.781, 0.8695, 0.8914, 0.8695, 0.8914, 0.8188, 0.8954, 0.8188, 0.8953, 0.8695, 0.781, 0.8695, 0.781, 0.8188, 0.7842, 0.8188, 0.7842, 0.8695, 0.777, 0.877, 0.7743, 0.9422, 0.7662, 0.9422, 0.7689, 0.877, 0.8871, 0.8695, 0.8871, 0.8188, 0.8914, 0.8188, 0.8914, 0.8695, 0.7842, 0.8695, 0.7842, 0.8188, 0.7878, 0.8188, 0.7878, 0.8695, 0.8825, 0.8695, 0.8825, 0.8188, 0.8871, 0.8188, 0.8871, 0.8695, 0.7878, 0.8695, 0.7878, 0.8188, 0.7917, 0.8188, 0.7917, 0.8695, 0.8776, 0.8695, 0.8777, 0.8188, 0.8825, 0.8188, 0.8825, 0.8695, 0.7917, 0.8695, 0.7917, 0.8188, 0.796, 0.8188, 0.796, 0.8695, 0.7851, 0.877, 0.7824, 0.9422, 0.7743, 0.9422, 0.777, 0.877, 0.8727, 0.8695, 0.8727, 0.8188, 0.8777, 0.8188, 0.8776, 0.8695, 0.796, 0.8695, 0.796, 0.8188, 0.8006, 0.8188, 0.8006, 0.8695, 0.8677, 0.8695, 0.8677, 0.8188, 0.8727, 0.8188, 0.8727, 0.8695, 0.8006, 0.8695, 0.8006, 0.8188, 0.8055, 0.8188, 0.8055, 0.8695, 0.8629, 0.8695, 0.8629, 0.8188, 0.8677, 0.8188, 0.8677, 0.8695, 0.8055, 0.8695, 0.8055, 0.8188, 0.8104, 0.8188, 0.8104, 0.8695, 0.7932, 0.877, 0.7905, 0.9422, 0.7824, 0.9422, 0.7851, 0.877, 0.8583, 0.8695, 0.8583, 0.8188, 0.8629, 0.8188, 0.8629, 0.8695, 0.8104, 0.8695, 0.8104, 0.8188, 0.8154, 0.8188, 0.8154, 0.8695, 0.854, 0.8695, 0.854, 0.8188, 0.8583, 0.8188, 0.8583, 0.8695, 0.8154, 0.8695, 0.8154, 0.8188, 0.8202, 0.8188, 0.8202, 0.8695, 0.85, 0.8695, 0.8501, 0.8188, 0.854, 0.8188, 0.854, 0.8695, 0.6902, 0.8695, 0.6902, 0.8188, 0.6948, 0.8188, 0.6948, 0.8695, 0.5851, 0.8655, 0.5858, 0.8625, 0.5874, 0.8597, 0.5899, 0.8571, 0.5932, 0.855, 0.5972, 0.8533, 0.6016, 0.8521, 0.6064, 0.8515, 0.6114, 0.8515, 0.6163, 0.8521, 0.621, 0.8533, 0.6253, 0.855, 0.629, 0.8571, 0.632, 0.8597, 0.6342, 0.8625, 0.6355, 0.8655, 0.6358, 0.8685, 0.6351, 0.8715, 0.6335, 0.8743, 0.631, 0.8769, 0.6277, 0.879, 0.6238, 0.8807, 0.6193, 0.8819, 0.6145, 0.8825, 0.6095, 0.8825, 0.6046, 0.8819, 0.5999, 0.8807, 0.5956, 0.879, 0.5919, 0.8769, 0.5889, 0.8743, 0.5867, 0.8715, 0.5854, 0.8685, 0.8465, 0.8695, 0.8465, 0.8188, 0.8501, 0.8188, 0.85, 0.8695, 0.6948, 0.8695, 0.6948, 0.8188, 0.6991, 0.8188, 0.6991, 0.8695, 0.8339, 0.8695, 0.8339, 0.8188, 0.8371, 0.8188, 0.8371, 0.8695, 0.8432, 0.8695, 0.8433, 0.8188, 0.8465, 0.8188, 0.8465, 0.8695, 0.6991, 0.8695, 0.6991, 0.8188, 0.703, 0.8188, 0.703, 0.8695, 0.8371, 0.8695, 0.8371, 0.8188, 0.8402, 0.8188, 0.8402, 0.8695, 0.8402, 0.8695, 0.8402, 0.8188, 0.8433, 0.8188, 0.8432, 0.8695, 0.703, 0.8695, 0.703, 0.8188, 0.7066, 0.8188, 0.7066, 0.8695, 0.638, 0.8685, 0.6376, 0.8655, 0.6383, 0.8625, 0.6399, 0.8597, 0.6424, 0.8571, 0.6457, 0.855, 0.6497, 0.8533, 0.6541, 0.8521, 0.6589, 0.8515, 0.6639, 0.8515, 0.6688, 0.8521, 0.6735, 0.8533, 0.6778, 0.855, 0.6815, 0.8571, 0.6846, 0.8597, 0.6867, 0.8625, 0.688, 0.8655, 0.6883, 0.8685, 0.6876, 0.8715, 0.686, 0.8743, 0.6835, 0.8769, 0.6802, 0.879, 0.6763, 0.8807, 0.6718, 0.8819, 0.667, 0.8825, 0.662, 0.8825, 0.6571, 0.8819, 0.6524, 0.8807, 0.6481, 0.879, 0.6444, 0.8769, 0.6414, 0.8743, 0.6392, 0.8715, 0.7098, 0.8695, 0.7098, 0.8188, 0.7129, 0.8188, 0.7129, 0.8695, 0.7066, 0.8695, 0.7066, 0.8188, 0.7098, 0.8188, 0.7098, 0.8695, 0.6379, 0.8357, 0.6376, 0.8327, 0.6383, 0.8297, 0.6399, 0.8269, 0.6424, 0.8244, 0.6457, 0.8222, 0.6497, 0.8205, 0.6541, 0.8194, 0.6589, 0.8188, 0.6639, 0.8188, 0.6688, 0.8194, 0.6735, 0.8205, 0.6778, 0.8222, 0.6815, 0.8244, 0.6845, 0.8269, 0.6867, 0.8297, 0.688, 0.8327, 0.6883, 0.8357, 0.6876, 0.8387, 0.686, 0.8415, 0.6835, 0.8441, 0.6802, 0.8462, 0.6763, 0.8479, 0.6718, 0.8491, 0.667, 0.8497, 0.662, 0.8497, 0.6571, 0.8491, 0.6524, 0.8479, 0.6481, 0.8462, 0.6444, 0.8441, 0.6414, 0.8415, 0.6392, 0.8387, 0.5851, 0.8327, 0.5858, 0.8297, 0.5874, 0.8269, 0.5899, 0.8244, 0.5932, 0.8222, 0.5972, 0.8205, 0.6016, 0.8194, 0.6064, 0.8188, 0.6114, 0.8188, 0.6163, 0.8194, 0.621, 0.8205, 0.6253, 0.8222, 0.629, 0.8244, 0.632, 0.8269, 0.6342, 0.8297, 0.6355, 0.8327, 0.6358, 0.8357, 0.6351, 0.8387, 0.6335, 0.8415, 0.631, 0.8441, 0.6277, 0.8462, 0.6238, 0.8479, 0.6193, 0.8491, 0.6145, 0.8497, 0.6095, 0.8497, 0.6046, 0.8491, 0.5999, 0.8479, 0.5956, 0.8462, 0.5919, 0.8441, 0.5889, 0.8415, 0.5867, 0.8387, 0.5854, 0.8357, 0.7202, 0.877, 0.7175, 0.9422, 0.7094, 0.9422, 0.7121, 0.877, 0.7121, 0.877, 0.7094, 0.9422, 0.7013, 0.9422, 0.7039, 0.877, 0.7039, 0.877, 0.7013, 0.9422, 0.6931, 0.9422, 0.6958, 0.877, 0.9556, 0.877, 0.9529, 0.9422, 0.9448, 0.9422, 0.9475, 0.877, 0.9475, 0.877, 0.9448, 0.9422, 0.9367, 0.9422, 0.9393, 0.877, 0.9393, 0.877, 0.9367, 0.9422, 0.9285, 0.9422, 0.9312, 0.877, 0.9312, 0.877, 0.9285, 0.9422, 0.9204, 0.9422, 0.9231, 0.877, 0.9231, 0.877, 0.9204, 0.9422, 0.9123, 0.9422, 0.915, 0.877, 0.915, 0.877, 0.9123, 0.9422, 0.9042, 0.9422, 0.9069, 0.877, 0.9069, 0.877, 0.9042, 0.9422, 0.8961, 0.9422, 0.8988, 0.877, 0.8988, 0.877, 0.8961, 0.9422, 0.888, 0.9422, 0.8906, 0.877, 0.8906, 0.877, 0.888, 0.9422, 0.8798, 0.9422, 0.8825, 0.877, 0.8825, 0.877, 0.8798, 0.9422, 0.8717, 0.9422, 0.8744, 0.877, 0.8744, 0.877, 0.8717, 0.9422, 0.8636, 0.9422, 0.8663, 0.877, 0.8663, 0.877, 0.8636, 0.9422, 0.8555, 0.9422, 0.8582, 0.877, 0.8582, 0.877, 0.8555, 0.9422, 0.8474, 0.9422, 0.8501, 0.877, 0.8501, 0.877, 0.8474, 0.9422, 0.8393, 0.9422, 0.8419, 0.877, 0.8419, 0.877, 0.8393, 0.9422, 0.8311, 0.9422, 0.8338, 0.877, 0.8338, 0.877, 0.8311, 0.9422, 0.823, 0.9422, 0.8257, 0.877, 0.8257, 0.877, 0.823, 0.9422, 0.8149, 0.9422, 0.8176, 0.877, 0.8176, 0.877, 0.8149, 0.9422, 0.8068, 0.9422, 0.8095, 0.877, 0.5548, 0.8537, 0.5583, 0.8523, 0.562, 0.8515, 0.5658, 0.8515, 0.5696, 0.8523, 0.5731, 0.8537, 0.5763, 0.8559, 0.579, 0.8586, 0.5811, 0.8617, 0.5825, 0.8653, 0.5833, 0.869, 0.5833, 0.8728, 0.5825, 0.8765, 0.5811, 0.8801, 0.579, 0.8832, 0.5763, 0.8859, 0.5731, 0.8881, 0.5696, 0.8895, 0.5658, 0.8903, 0.562, 0.8903, 0.5583, 0.8895, 0.5548, 0.8881, 0.5516, 0.8859, 0.5489, 0.8832, 0.5468, 0.8801, 0.5453, 0.8765, 0.5446, 0.8728, 0.5446, 0.869, 0.5453, 0.8653, 0.5468, 0.8617, 0.5489, 0.8586, 0.5516, 0.8559, 0.8014, 0.877, 0.7987, 0.9422, 0.7905, 0.9422, 0.7932, 0.877, 0.8095, 0.877, 0.8068, 0.9422, 0.7987, 0.9422, 0.8014, 0.877, 0.511, 0.8859, 0.5083, 0.8832, 0.5062, 0.8801, 0.5047, 0.8765, 0.504, 0.8728, 0.504, 0.869, 0.5047, 0.8653, 0.5062, 0.8617, 0.5083, 0.8586, 0.511, 0.8559, 0.5142, 0.8537, 0.5177, 0.8523, 0.5214, 0.8515, 0.5253, 0.8515, 0.529, 0.8523, 0.5325, 0.8537, 0.5357, 0.8559, 0.5384, 0.8586, 0.5405, 0.8617, 0.542, 0.8653, 0.5427, 0.869, 0.5427, 0.8728, 0.542, 0.8765, 0.5405, 0.8801, 0.5384, 0.8832, 0.5357, 0.8859, 0.5325, 0.8881, 0.529, 0.8895, 0.5253, 0.8903, 0.5214, 0.8903, 0.5177, 0.8895, 0.5142, 0.8881, 0.2221, 0.3077, 0.0894, 0.9515, 0.1298, 0.9515, 0.1703, 0.9515, 0.2107, 0.9515, 0.4504, 0.1905, 0.5463, 0.1791, 0.292, 0.3777, 0.2825, 0.4055, 0.5414, 0.5227, 0.6048, 0.5227, 0.6683, 0.5227, 0.7317, 0.5227, 0.1402, 0.4407, 0.1244, 0.4179, 0.1114, 0.3949, 0.09846, 0.3712, 0.2543, 0.4568, 0.2264, 0.4061, 0.2098, 0.3551])
me_cube.materials.append(mat_material)
me_cube.use_remesh_preserve_volume = False
me_cube.use_remesh_preserve_attributes = False
me_cube.use_mirror_vertex_groups = False
me_cube.update()

# ---- objects
ob_cube = bpy.data.objects.new('Cube', me_cube)

# ---- transforms, parenting, visibility, modifiers, constraints
ob_cube.location = (0.0, 0.0, 1.647)
ob_cube.rotation_euler = (0.0, 0.0, 6.711)
ob_cube.scale = (1.0, 1.0, 1.638)
ob_cube.lock_rotations_4d = False
ob_cube.empty_display_type = 'ARROWS'
ob_cube.lineart.crease_threshold = 0.0

# ---- collection membership
col_collection_1.objects.link(ob_cube)

# ---- scene / render settings (as saved in the file)
scene.frame_start = 1; scene.frame_end = 250; scene.frame_set(1)
scene.render.engine = 'BLENDER_EEVEE_NEXT'
scene.render.image_settings.color_mode = 'RGB'
scene.render.image_settings.compression = 90
scene.render.resolution_percentage = 50
scene.render.dither_intensity = 0.0
scene.render.bake_margin = 2
scene.render.bake_bias = 0.0
scene.cycles.use_denoising = False
scene.cycles.samples = 10
scene.cycles.sampling_pattern = 'TABULATED_SOBOL'
scene.cycles.light_sampling_threshold = 0.0
scene.cycles.use_adaptive_sampling = False
scene.cycles.use_light_tree = False
scene.cycles.blur_glossy = 0.0
scene.cycles.volume_bounces = 1
scene.cycles.pixel_filter_type = 'GAUSSIAN'
scene.cycles.sample_clamp_indirect = 0.0
scene.view_settings.view_transform = 'Standard'
bpy.context.view_layer.update()

# ---- added for rendering (the .blend has no active camera and no usable light): camera, sun
cam_auto = bpy.data.cameras.new('AutoCamera')
cam_auto.lens = 50.0
cam_auto.sensor_width = 36.0
cam_auto.clip_end = 1000.0
ob_auto_camera = bpy.data.objects.new('AutoCamera', cam_auto)
scene.collection.objects.link(ob_auto_camera)
ob_auto_camera.location = (5.80266, -6.60264, 6.08212)
ob_auto_camera.rotation_euler = (1.09748, -7.21219e-08, 0.694738)
scene.camera = ob_auto_camera
light_auto_sun = bpy.data.lights.new('AutoSun', 'SUN')
light_auto_sun.energy = 3.0
light_auto_sun.angle = 0.0523599
ob_auto_sun = bpy.data.objects.new('AutoSun', light_auto_sun)
scene.collection.objects.link(ob_auto_sun)
ob_auto_sun.rotation_euler = (0.872665, 0.174533, 0.523599)
bpy.context.view_layer.update()
